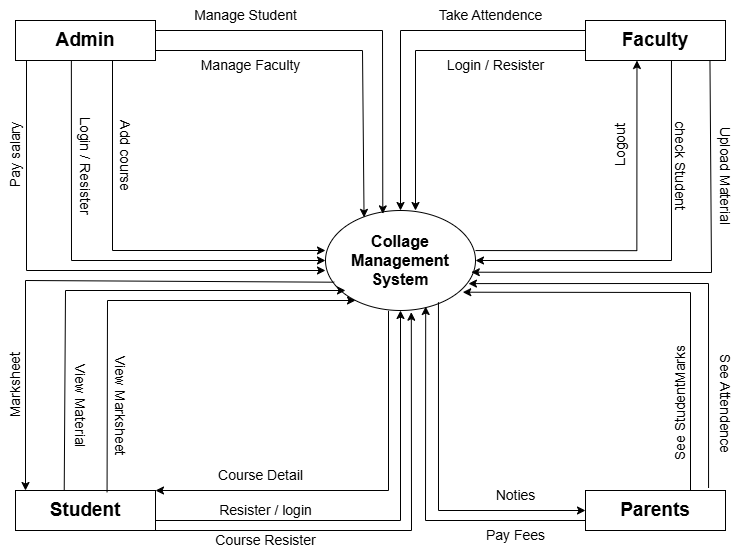

The diagram above was exported from draw.io. Its source (the exported page's mxGraphModel, read from the mxfile embedded in the PNG):
<mxGraphModel dx="1257" dy="594" grid="1" gridSize="10" guides="1" tooltips="1" connect="1" arrows="1" fold="1" page="1" pageScale="1" pageWidth="850" pageHeight="1100" math="0" shadow="0">
  <root>
    <mxCell id="0" />
    <mxCell id="1" parent="0" />
    <mxCell id="dvuyGaLC8vskr82QCvEa-2" value="&lt;font style=&quot;font-size: 16px;&quot;&gt;&lt;b&gt;Collage Management&lt;/b&gt;&lt;/font&gt;&lt;div&gt;&lt;font style=&quot;font-size: 16px;&quot;&gt;&lt;b&gt;System&lt;/b&gt;&lt;/font&gt;&lt;/div&gt;" style="ellipse;whiteSpace=wrap;html=1;" vertex="1" parent="1">
      <mxGeometry x="370" y="250" width="150" height="100" as="geometry" />
    </mxCell>
    <mxCell id="dvuyGaLC8vskr82QCvEa-3" value="&lt;font style=&quot;font-size: 19px;&quot;&gt;&lt;b&gt;Admin&lt;/b&gt;&lt;/font&gt;" style="rounded=0;whiteSpace=wrap;html=1;" vertex="1" parent="1">
      <mxGeometry x="60" y="60" width="140" height="40" as="geometry" />
    </mxCell>
    <mxCell id="dvuyGaLC8vskr82QCvEa-5" value="&lt;span style=&quot;font-size: 19px;&quot;&gt;&lt;b&gt;Faculty&lt;/b&gt;&lt;/span&gt;" style="rounded=0;whiteSpace=wrap;html=1;" vertex="1" parent="1">
      <mxGeometry x="630" y="60" width="140" height="40" as="geometry" />
    </mxCell>
    <mxCell id="dvuyGaLC8vskr82QCvEa-6" value="&lt;span style=&quot;font-size: 19px;&quot;&gt;&lt;b&gt;Parents&lt;/b&gt;&lt;/span&gt;" style="rounded=0;whiteSpace=wrap;html=1;" vertex="1" parent="1">
      <mxGeometry x="630" y="530" width="140" height="40" as="geometry" />
    </mxCell>
    <mxCell id="dvuyGaLC8vskr82QCvEa-7" value="&lt;font style=&quot;font-size: 19px;&quot;&gt;&lt;b&gt;Student&lt;/b&gt;&lt;/font&gt;" style="rounded=0;whiteSpace=wrap;html=1;" vertex="1" parent="1">
      <mxGeometry x="60" y="530" width="140" height="40" as="geometry" />
    </mxCell>
    <mxCell id="dvuyGaLC8vskr82QCvEa-8" value="" style="endArrow=classic;html=1;rounded=0;" edge="1" parent="1">
      <mxGeometry width="50" height="50" relative="1" as="geometry">
        <mxPoint x="71" y="100" as="sourcePoint" />
        <mxPoint x="370" y="310" as="targetPoint" />
        <Array as="points">
          <mxPoint x="71" y="310" />
        </Array>
      </mxGeometry>
    </mxCell>
    <mxCell id="dvuyGaLC8vskr82QCvEa-9" value="" style="endArrow=classic;html=1;rounded=0;entryX=0;entryY=0.5;entryDx=0;entryDy=0;exitX=0.399;exitY=1.007;exitDx=0;exitDy=0;exitPerimeter=0;" edge="1" parent="1" source="dvuyGaLC8vskr82QCvEa-3" target="dvuyGaLC8vskr82QCvEa-2">
      <mxGeometry width="50" height="50" relative="1" as="geometry">
        <mxPoint x="116" y="90" as="sourcePoint" />
        <mxPoint x="390" y="240" as="targetPoint" />
        <Array as="points">
          <mxPoint x="116" y="300" />
        </Array>
      </mxGeometry>
    </mxCell>
    <mxCell id="dvuyGaLC8vskr82QCvEa-10" value="" style="endArrow=classic;html=1;rounded=0;entryX=0;entryY=0.4;entryDx=0;entryDy=0;entryPerimeter=0;" edge="1" parent="1" target="dvuyGaLC8vskr82QCvEa-2">
      <mxGeometry width="50" height="50" relative="1" as="geometry">
        <mxPoint x="157" y="100" as="sourcePoint" />
        <mxPoint x="390" y="240" as="targetPoint" />
        <Array as="points">
          <mxPoint x="157" y="290" />
        </Array>
      </mxGeometry>
    </mxCell>
    <mxCell id="dvuyGaLC8vskr82QCvEa-11" value="" style="endArrow=classic;html=1;rounded=0;exitX=1;exitY=0.25;exitDx=0;exitDy=0;entryX=0.382;entryY=0.034;entryDx=0;entryDy=0;entryPerimeter=0;" edge="1" parent="1" source="dvuyGaLC8vskr82QCvEa-3" target="dvuyGaLC8vskr82QCvEa-2">
      <mxGeometry width="50" height="50" relative="1" as="geometry">
        <mxPoint x="340" y="290" as="sourcePoint" />
        <mxPoint x="390" y="240" as="targetPoint" />
        <Array as="points">
          <mxPoint x="427" y="70" />
        </Array>
      </mxGeometry>
    </mxCell>
    <mxCell id="dvuyGaLC8vskr82QCvEa-12" value="" style="endArrow=classic;html=1;rounded=0;exitX=1;exitY=0.75;exitDx=0;exitDy=0;entryX=0.257;entryY=0.069;entryDx=0;entryDy=0;entryPerimeter=0;" edge="1" parent="1" source="dvuyGaLC8vskr82QCvEa-3" target="dvuyGaLC8vskr82QCvEa-2">
      <mxGeometry width="50" height="50" relative="1" as="geometry">
        <mxPoint x="340" y="290" as="sourcePoint" />
        <mxPoint x="406" y="260" as="targetPoint" />
        <Array as="points">
          <mxPoint x="407" y="90" />
        </Array>
      </mxGeometry>
    </mxCell>
    <mxCell id="dvuyGaLC8vskr82QCvEa-13" value="&lt;font style=&quot;font-size: 14px;&quot;&gt;Manage Student&lt;/font&gt;" style="text;html=1;align=center;verticalAlign=middle;resizable=0;points=[];autosize=1;strokeColor=none;fillColor=none;" vertex="1" parent="1">
      <mxGeometry x="225" y="40" width="130" height="30" as="geometry" />
    </mxCell>
    <mxCell id="dvuyGaLC8vskr82QCvEa-14" value="&lt;font style=&quot;font-size: 14px;&quot;&gt;Manage Faculty&lt;/font&gt;" style="text;html=1;align=center;verticalAlign=middle;resizable=0;points=[];autosize=1;strokeColor=none;fillColor=none;" vertex="1" parent="1">
      <mxGeometry x="235" y="90" width="120" height="30" as="geometry" />
    </mxCell>
    <mxCell id="dvuyGaLC8vskr82QCvEa-15" value="&lt;font style=&quot;font-size: 14px;&quot;&gt;Add course&lt;/font&gt;" style="text;html=1;align=center;verticalAlign=middle;resizable=0;points=[];autosize=1;strokeColor=none;fillColor=none;rotation=90;" vertex="1" parent="1">
      <mxGeometry x="125" y="180" width="90" height="30" as="geometry" />
    </mxCell>
    <mxCell id="dvuyGaLC8vskr82QCvEa-16" value="&lt;font style=&quot;font-size: 14px;&quot;&gt;Pay salary&lt;/font&gt;" style="text;html=1;align=center;verticalAlign=middle;resizable=0;points=[];autosize=1;strokeColor=none;fillColor=none;rotation=270;" vertex="1" parent="1">
      <mxGeometry x="15" y="180" width="90" height="30" as="geometry" />
    </mxCell>
    <mxCell id="dvuyGaLC8vskr82QCvEa-17" value="&lt;font style=&quot;font-size: 14px;&quot;&gt;Login / Resister&lt;/font&gt;" style="text;html=1;align=center;verticalAlign=middle;resizable=0;points=[];autosize=1;strokeColor=none;fillColor=none;rotation=90;" vertex="1" parent="1">
      <mxGeometry x="70" y="190" width="120" height="30" as="geometry" />
    </mxCell>
    <mxCell id="dvuyGaLC8vskr82QCvEa-20" value="" style="endArrow=classic;html=1;rounded=0;entryX=0.5;entryY=0;entryDx=0;entryDy=0;exitX=0;exitY=0.25;exitDx=0;exitDy=0;" edge="1" parent="1" source="dvuyGaLC8vskr82QCvEa-5" target="dvuyGaLC8vskr82QCvEa-2">
      <mxGeometry width="50" height="50" relative="1" as="geometry">
        <mxPoint x="340" y="270" as="sourcePoint" />
        <mxPoint x="390" y="220" as="targetPoint" />
        <Array as="points">
          <mxPoint x="445" y="70" />
        </Array>
      </mxGeometry>
    </mxCell>
    <mxCell id="dvuyGaLC8vskr82QCvEa-21" value="" style="endArrow=classic;html=1;rounded=0;exitX=0;exitY=0.75;exitDx=0;exitDy=0;" edge="1" parent="1" source="dvuyGaLC8vskr82QCvEa-5">
      <mxGeometry width="50" height="50" relative="1" as="geometry">
        <mxPoint x="620" y="90" as="sourcePoint" />
        <mxPoint x="460" y="250" as="targetPoint" />
        <Array as="points">
          <mxPoint x="460" y="90" />
        </Array>
      </mxGeometry>
    </mxCell>
    <mxCell id="dvuyGaLC8vskr82QCvEa-22" value="&lt;font style=&quot;font-size: 14px;&quot;&gt;Take Attendence&lt;/font&gt;" style="text;html=1;align=center;verticalAlign=middle;resizable=0;points=[];autosize=1;strokeColor=none;fillColor=none;" vertex="1" parent="1">
      <mxGeometry x="470" y="40" width="130" height="30" as="geometry" />
    </mxCell>
    <mxCell id="dvuyGaLC8vskr82QCvEa-23" value="&lt;font style=&quot;font-size: 14px;&quot;&gt;Login / Resister&lt;/font&gt;" style="text;html=1;align=center;verticalAlign=middle;resizable=0;points=[];autosize=1;strokeColor=none;fillColor=none;" vertex="1" parent="1">
      <mxGeometry x="480" y="90" width="120" height="30" as="geometry" />
    </mxCell>
    <mxCell id="dvuyGaLC8vskr82QCvEa-24" value="" style="endArrow=classic;html=1;rounded=0;entryX=0.358;entryY=0.971;entryDx=0;entryDy=0;entryPerimeter=0;exitX=0.991;exitY=0.389;exitDx=0;exitDy=0;exitPerimeter=0;" edge="1" parent="1">
      <mxGeometry width="50" height="50" relative="1" as="geometry">
        <mxPoint x="520.0000000000001" y="290.06" as="sourcePoint" />
        <mxPoint x="681.4700000000001" y="99.99999999999991" as="targetPoint" />
        <Array as="points">
          <mxPoint x="681.35" y="290.16" />
        </Array>
      </mxGeometry>
    </mxCell>
    <mxCell id="dvuyGaLC8vskr82QCvEa-25" value="" style="endArrow=classic;html=1;rounded=0;entryX=1;entryY=0.5;entryDx=0;entryDy=0;exitX=0.614;exitY=1;exitDx=0;exitDy=0;exitPerimeter=0;" edge="1" parent="1" source="dvuyGaLC8vskr82QCvEa-5" target="dvuyGaLC8vskr82QCvEa-2">
      <mxGeometry width="50" height="50" relative="1" as="geometry">
        <mxPoint x="716" y="110" as="sourcePoint" />
        <mxPoint x="390" y="220" as="targetPoint" />
        <Array as="points">
          <mxPoint x="716" y="300" />
        </Array>
      </mxGeometry>
    </mxCell>
    <mxCell id="dvuyGaLC8vskr82QCvEa-26" value="" style="endArrow=classic;html=1;rounded=0;entryX=0.972;entryY=0.617;entryDx=0;entryDy=0;entryPerimeter=0;exitX=0.889;exitY=1.007;exitDx=0;exitDy=0;exitPerimeter=0;" edge="1" parent="1" source="dvuyGaLC8vskr82QCvEa-5" target="dvuyGaLC8vskr82QCvEa-2">
      <mxGeometry width="50" height="50" relative="1" as="geometry">
        <mxPoint x="340" y="270" as="sourcePoint" />
        <mxPoint x="390" y="220" as="targetPoint" />
        <Array as="points">
          <mxPoint x="756" y="312" />
        </Array>
      </mxGeometry>
    </mxCell>
    <mxCell id="dvuyGaLC8vskr82QCvEa-27" value="&lt;font style=&quot;font-size: 14px;&quot;&gt;Logout&lt;/font&gt;" style="text;html=1;align=center;verticalAlign=middle;resizable=0;points=[];autosize=1;strokeColor=none;fillColor=none;rotation=270;" vertex="1" parent="1">
      <mxGeometry x="630" y="170" width="70" height="30" as="geometry" />
    </mxCell>
    <mxCell id="dvuyGaLC8vskr82QCvEa-29" value="&lt;font style=&quot;font-size: 14px;&quot;&gt;check Student&lt;/font&gt;" style="text;html=1;align=center;verticalAlign=middle;resizable=0;points=[];autosize=1;strokeColor=none;fillColor=none;rotation=90;" vertex="1" parent="1">
      <mxGeometry x="670" y="190" width="110" height="30" as="geometry" />
    </mxCell>
    <mxCell id="dvuyGaLC8vskr82QCvEa-30" value="&lt;font style=&quot;font-size: 14px;&quot;&gt;Upload Material&lt;/font&gt;" style="text;html=1;align=center;verticalAlign=middle;resizable=0;points=[];autosize=1;strokeColor=none;fillColor=none;rotation=90;" vertex="1" parent="1">
      <mxGeometry x="710" y="200" width="120" height="30" as="geometry" />
    </mxCell>
    <mxCell id="dvuyGaLC8vskr82QCvEa-31" value="" style="endArrow=classic;html=1;rounded=0;exitX=0.348;exitY=0.007;exitDx=0;exitDy=0;exitPerimeter=0;" edge="1" parent="1" source="dvuyGaLC8vskr82QCvEa-7">
      <mxGeometry width="50" height="50" relative="1" as="geometry">
        <mxPoint x="110" y="520" as="sourcePoint" />
        <mxPoint x="390" y="330" as="targetPoint" />
        <Array as="points">
          <mxPoint x="110" y="330" />
        </Array>
      </mxGeometry>
    </mxCell>
    <mxCell id="dvuyGaLC8vskr82QCvEa-32" value="" style="endArrow=classic;html=1;rounded=0;exitX=0.058;exitY=0.717;exitDx=0;exitDy=0;exitPerimeter=0;" edge="1" parent="1" source="dvuyGaLC8vskr82QCvEa-2">
      <mxGeometry width="50" height="50" relative="1" as="geometry">
        <mxPoint x="370" y="320" as="sourcePoint" />
        <mxPoint x="70" y="530" as="targetPoint" />
        <Array as="points">
          <mxPoint x="70" y="320" />
        </Array>
      </mxGeometry>
    </mxCell>
    <mxCell id="dvuyGaLC8vskr82QCvEa-33" value="" style="endArrow=classic;html=1;rounded=0;exitX=0.654;exitY=0.043;exitDx=0;exitDy=0;exitPerimeter=0;" edge="1" parent="1" source="dvuyGaLC8vskr82QCvEa-7">
      <mxGeometry width="50" height="50" relative="1" as="geometry">
        <mxPoint x="160" y="530" as="sourcePoint" />
        <mxPoint x="400" y="340" as="targetPoint" />
        <Array as="points">
          <mxPoint x="152" y="340" />
        </Array>
      </mxGeometry>
    </mxCell>
    <mxCell id="dvuyGaLC8vskr82QCvEa-34" value="" style="endArrow=classic;html=1;rounded=0;exitX=1;exitY=1;exitDx=0;exitDy=0;entryX=0.572;entryY=1.017;entryDx=0;entryDy=0;entryPerimeter=0;" edge="1" parent="1" source="dvuyGaLC8vskr82QCvEa-7" target="dvuyGaLC8vskr82QCvEa-2">
      <mxGeometry width="50" height="50" relative="1" as="geometry">
        <mxPoint x="340" y="330" as="sourcePoint" />
        <mxPoint x="390" y="280" as="targetPoint" />
        <Array as="points">
          <mxPoint x="456" y="570" />
        </Array>
      </mxGeometry>
    </mxCell>
    <mxCell id="dvuyGaLC8vskr82QCvEa-35" value="" style="endArrow=classic;html=1;rounded=0;exitX=1;exitY=0.75;exitDx=0;exitDy=0;entryX=0.5;entryY=1;entryDx=0;entryDy=0;" edge="1" parent="1" source="dvuyGaLC8vskr82QCvEa-7" target="dvuyGaLC8vskr82QCvEa-2">
      <mxGeometry width="50" height="50" relative="1" as="geometry">
        <mxPoint x="340" y="330" as="sourcePoint" />
        <mxPoint x="390" y="280" as="targetPoint" />
        <Array as="points">
          <mxPoint x="445" y="560" />
        </Array>
      </mxGeometry>
    </mxCell>
    <mxCell id="dvuyGaLC8vskr82QCvEa-38" value="&lt;font style=&quot;font-size: 14px;&quot;&gt;Marksheet&lt;/font&gt;" style="text;html=1;align=center;verticalAlign=middle;resizable=0;points=[];autosize=1;strokeColor=none;fillColor=none;rotation=270;" vertex="1" parent="1">
      <mxGeometry x="15" y="410" width="90" height="30" as="geometry" />
    </mxCell>
    <mxCell id="dvuyGaLC8vskr82QCvEa-39" value="&lt;font style=&quot;font-size: 14px;&quot;&gt;View Material&lt;/font&gt;" style="text;html=1;align=center;verticalAlign=middle;resizable=0;points=[];autosize=1;strokeColor=none;fillColor=none;rotation=90;" vertex="1" parent="1">
      <mxGeometry x="70" y="430" width="110" height="30" as="geometry" />
    </mxCell>
    <mxCell id="dvuyGaLC8vskr82QCvEa-40" value="&lt;font style=&quot;font-size: 14px;&quot;&gt;View Marksheet&lt;/font&gt;" style="text;html=1;align=center;verticalAlign=middle;resizable=0;points=[];autosize=1;strokeColor=none;fillColor=none;rotation=90;" vertex="1" parent="1">
      <mxGeometry x="105" y="430" width="120" height="30" as="geometry" />
    </mxCell>
    <mxCell id="dvuyGaLC8vskr82QCvEa-41" value="&lt;font style=&quot;font-size: 14px;&quot;&gt;Resister / login&lt;/font&gt;" style="text;html=1;align=center;verticalAlign=middle;resizable=0;points=[];autosize=1;strokeColor=none;fillColor=none;" vertex="1" parent="1">
      <mxGeometry x="250" y="535" width="120" height="30" as="geometry" />
    </mxCell>
    <mxCell id="dvuyGaLC8vskr82QCvEa-42" value="&lt;font style=&quot;font-size: 14px;&quot;&gt;Course Resister&lt;/font&gt;" style="text;html=1;align=center;verticalAlign=middle;resizable=0;points=[];autosize=1;strokeColor=none;fillColor=none;" vertex="1" parent="1">
      <mxGeometry x="250" y="565" width="120" height="30" as="geometry" />
    </mxCell>
    <mxCell id="dvuyGaLC8vskr82QCvEa-43" value="" style="endArrow=classic;html=1;rounded=0;entryX=1;entryY=0;entryDx=0;entryDy=0;exitX=0.42;exitY=1.003;exitDx=0;exitDy=0;exitPerimeter=0;" edge="1" parent="1" source="dvuyGaLC8vskr82QCvEa-2" target="dvuyGaLC8vskr82QCvEa-7">
      <mxGeometry width="50" height="50" relative="1" as="geometry">
        <mxPoint x="340" y="350" as="sourcePoint" />
        <mxPoint x="390" y="300" as="targetPoint" />
        <Array as="points">
          <mxPoint x="433" y="530" />
        </Array>
      </mxGeometry>
    </mxCell>
    <mxCell id="dvuyGaLC8vskr82QCvEa-44" value="&lt;font style=&quot;font-size: 14px;&quot;&gt;Course Detail&lt;/font&gt;" style="text;html=1;align=center;verticalAlign=middle;resizable=0;points=[];autosize=1;strokeColor=none;fillColor=none;" vertex="1" parent="1">
      <mxGeometry x="250" y="500" width="110" height="30" as="geometry" />
    </mxCell>
    <mxCell id="dvuyGaLC8vskr82QCvEa-49" value="" style="endArrow=classic;html=1;rounded=0;exitX=0;exitY=0.75;exitDx=0;exitDy=0;entryX=0.668;entryY=0.96;entryDx=0;entryDy=0;entryPerimeter=0;" edge="1" parent="1" source="dvuyGaLC8vskr82QCvEa-6" target="dvuyGaLC8vskr82QCvEa-2">
      <mxGeometry width="50" height="50" relative="1" as="geometry">
        <mxPoint x="340" y="350" as="sourcePoint" />
        <mxPoint x="390" y="300" as="targetPoint" />
        <Array as="points">
          <mxPoint x="470" y="560" />
        </Array>
      </mxGeometry>
    </mxCell>
    <mxCell id="dvuyGaLC8vskr82QCvEa-50" value="" style="endArrow=classic;html=1;rounded=0;entryX=0;entryY=0.5;entryDx=0;entryDy=0;exitX=0.753;exitY=0.917;exitDx=0;exitDy=0;exitPerimeter=0;" edge="1" parent="1" source="dvuyGaLC8vskr82QCvEa-2" target="dvuyGaLC8vskr82QCvEa-6">
      <mxGeometry width="50" height="50" relative="1" as="geometry">
        <mxPoint x="484" y="350" as="sourcePoint" />
        <mxPoint x="390" y="300" as="targetPoint" />
        <Array as="points">
          <mxPoint x="483" y="550" />
        </Array>
      </mxGeometry>
    </mxCell>
    <mxCell id="dvuyGaLC8vskr82QCvEa-51" value="&lt;font style=&quot;font-size: 14px;&quot;&gt;Pay Fees&lt;/font&gt;" style="text;html=1;align=center;verticalAlign=middle;resizable=0;points=[];autosize=1;strokeColor=none;fillColor=none;" vertex="1" parent="1">
      <mxGeometry x="520" y="560" width="80" height="30" as="geometry" />
    </mxCell>
    <mxCell id="dvuyGaLC8vskr82QCvEa-52" value="&lt;font style=&quot;font-size: 14px;&quot;&gt;Noties&lt;/font&gt;" style="text;html=1;align=center;verticalAlign=middle;resizable=0;points=[];autosize=1;strokeColor=none;fillColor=none;" vertex="1" parent="1">
      <mxGeometry x="530" y="520" width="60" height="30" as="geometry" />
    </mxCell>
    <mxCell id="dvuyGaLC8vskr82QCvEa-53" value="" style="endArrow=classic;html=1;rounded=0;exitX=0.879;exitY=-0.064;exitDx=0;exitDy=0;exitPerimeter=0;entryX=0.953;entryY=0.731;entryDx=0;entryDy=0;entryPerimeter=0;" edge="1" parent="1" source="dvuyGaLC8vskr82QCvEa-6" target="dvuyGaLC8vskr82QCvEa-2">
      <mxGeometry width="50" height="50" relative="1" as="geometry">
        <mxPoint x="761.52" y="530" as="sourcePoint" />
        <mxPoint x="520" y="318.28" as="targetPoint" />
        <Array as="points">
          <mxPoint x="753" y="323" />
        </Array>
      </mxGeometry>
    </mxCell>
    <mxCell id="dvuyGaLC8vskr82QCvEa-54" value="" style="endArrow=classic;html=1;rounded=0;entryX=0.915;entryY=0.817;entryDx=0;entryDy=0;entryPerimeter=0;exitX=0.75;exitY=0;exitDx=0;exitDy=0;" edge="1" parent="1" source="dvuyGaLC8vskr82QCvEa-6" target="dvuyGaLC8vskr82QCvEa-2">
      <mxGeometry width="50" height="50" relative="1" as="geometry">
        <mxPoint x="340" y="350" as="sourcePoint" />
        <mxPoint x="390" y="300" as="targetPoint" />
        <Array as="points">
          <mxPoint x="735" y="332" />
        </Array>
      </mxGeometry>
    </mxCell>
    <mxCell id="dvuyGaLC8vskr82QCvEa-55" value="&lt;font style=&quot;font-size: 14px;&quot;&gt;See Attendence&lt;/font&gt;" style="text;html=1;align=center;verticalAlign=middle;resizable=0;points=[];autosize=1;strokeColor=none;fillColor=none;rotation=90;" vertex="1" parent="1">
      <mxGeometry x="710" y="428" width="120" height="30" as="geometry" />
    </mxCell>
    <mxCell id="dvuyGaLC8vskr82QCvEa-56" value="&lt;font style=&quot;font-size: 14px;&quot;&gt;See StudentMarks&lt;/font&gt;" style="text;html=1;align=center;verticalAlign=middle;resizable=0;points=[];autosize=1;strokeColor=none;fillColor=none;rotation=270;" vertex="1" parent="1">
      <mxGeometry x="655" y="428" width="140" height="30" as="geometry" />
    </mxCell>
  </root>
</mxGraphModel>